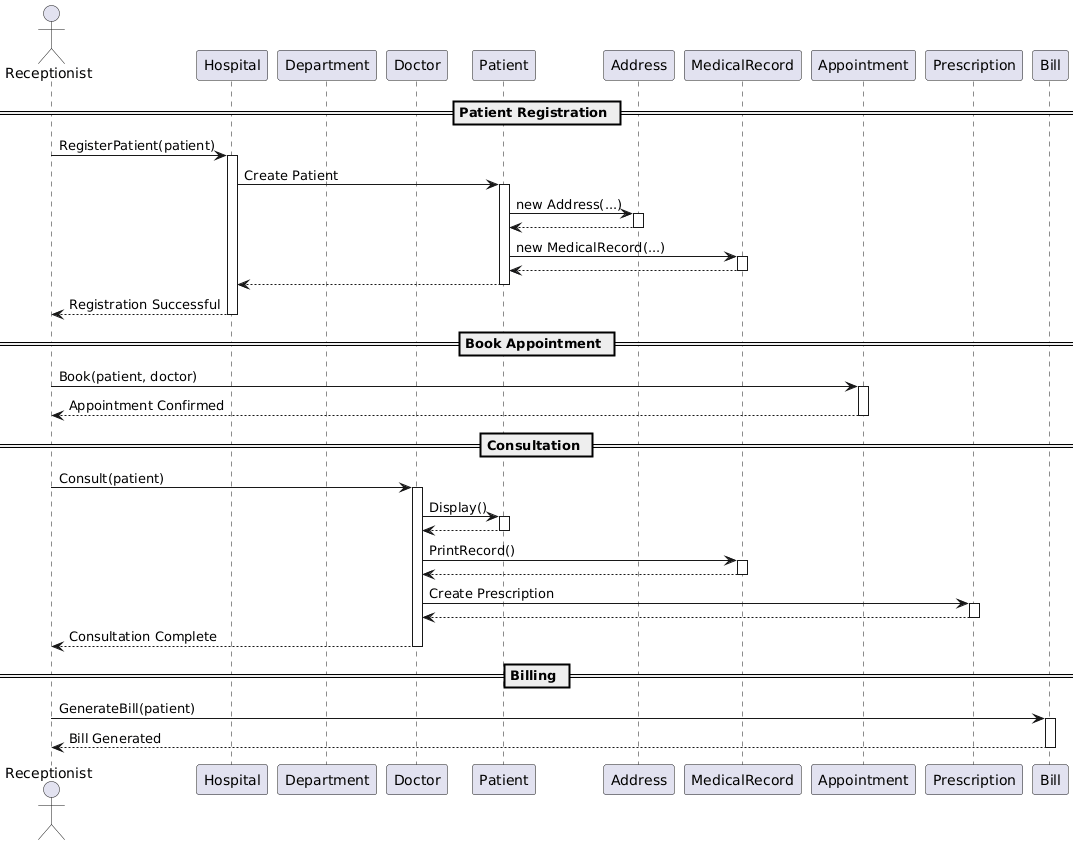

The diagram above was rendered by PlantUML. Its source (embedded in the PNG):
@startuml
actor Receptionist

participant Hospital
participant Department
participant Doctor
participant Patient
participant Address
participant MedicalRecord
participant Appointment
participant Prescription
participant Bill

== Patient Registration ==

Receptionist -> Hospital : RegisterPatient(patient)
activate Hospital

Hospital -> Patient : Create Patient
activate Patient

Patient -> Address : new Address(...)
activate Address
Address --> Patient
deactivate Address

Patient -> MedicalRecord : new MedicalRecord(...)
activate MedicalRecord
MedicalRecord --> Patient
deactivate MedicalRecord

Patient --> Hospital
deactivate Patient

Hospital --> Receptionist : Registration Successful
deactivate Hospital

== Book Appointment ==

Receptionist -> Appointment : Book(patient, doctor)
activate Appointment
Appointment --> Receptionist : Appointment Confirmed
deactivate Appointment

== Consultation ==

Receptionist -> Doctor : Consult(patient)
activate Doctor

Doctor -> Patient : Display()
activate Patient
Patient --> Doctor
deactivate Patient

Doctor -> MedicalRecord : PrintRecord()
activate MedicalRecord
MedicalRecord --> Doctor
deactivate MedicalRecord

Doctor -> Prescription : Create Prescription
activate Prescription
Prescription --> Doctor
deactivate Prescription

Doctor --> Receptionist : Consultation Complete
deactivate Doctor

== Billing ==

Receptionist -> Bill : GenerateBill(patient)
activate Bill

Bill --> Receptionist : Bill Generated

deactivate Bill
@enduml